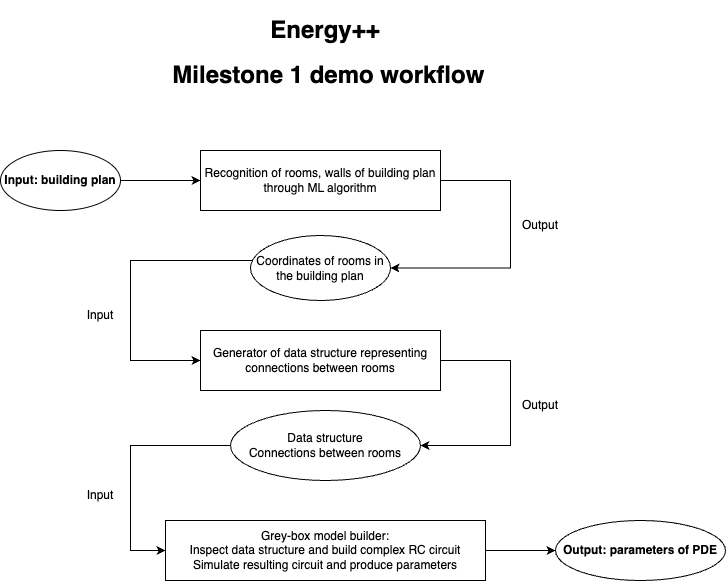

The diagram above was exported from draw.io. Its source (the exported page's mxGraphModel, read from the mxfile embedded in the PNG):
<mxGraphModel dx="946" dy="614" grid="1" gridSize="10" guides="1" tooltips="1" connect="1" arrows="1" fold="1" page="1" pageScale="1" pageWidth="850" pageHeight="1100" math="0" shadow="0">
  <root>
    <mxCell id="0" />
    <mxCell id="1" parent="0" />
    <mxCell id="DNGEv35lqQt7DtbdXW2g-36" style="edgeStyle=orthogonalEdgeStyle;rounded=0;orthogonalLoop=1;jettySize=auto;html=1;entryX=1;entryY=0.5;entryDx=0;entryDy=0;" parent="1" source="DNGEv35lqQt7DtbdXW2g-1" target="DNGEv35lqQt7DtbdXW2g-35" edge="1">
      <mxGeometry relative="1" as="geometry">
        <Array as="points">
          <mxPoint x="600" y="220" />
          <mxPoint x="600" y="307" />
        </Array>
      </mxGeometry>
    </mxCell>
    <mxCell id="DNGEv35lqQt7DtbdXW2g-1" value="Recognition of rooms, walls of building plan&lt;br&gt;through ML algorithm" style="rounded=0;whiteSpace=wrap;html=1;" parent="1" vertex="1">
      <mxGeometry x="290" y="190" width="240" height="60" as="geometry" />
    </mxCell>
    <mxCell id="DNGEv35lqQt7DtbdXW2g-4" value="&lt;h1 style=&quot;&quot;&gt;Energy++&lt;/h1&gt;&lt;h1&gt;&amp;nbsp;Milestone 1 demo workflow&lt;/h1&gt;" style="text;html=1;strokeColor=none;fillColor=none;spacing=5;spacingTop=-20;whiteSpace=wrap;overflow=hidden;rounded=0;align=center;" parent="1" vertex="1">
      <mxGeometry x="200" y="50" width="430" height="100" as="geometry" />
    </mxCell>
    <mxCell id="DNGEv35lqQt7DtbdXW2g-40" style="edgeStyle=orthogonalEdgeStyle;rounded=0;orthogonalLoop=1;jettySize=auto;html=1;entryX=1;entryY=0.5;entryDx=0;entryDy=0;" parent="1" source="DNGEv35lqQt7DtbdXW2g-10" target="DNGEv35lqQt7DtbdXW2g-39" edge="1">
      <mxGeometry relative="1" as="geometry">
        <Array as="points">
          <mxPoint x="600" y="400" />
          <mxPoint x="600" y="485" />
        </Array>
      </mxGeometry>
    </mxCell>
    <mxCell id="DNGEv35lqQt7DtbdXW2g-10" value="Generator of data structure representing connections between rooms" style="rounded=0;whiteSpace=wrap;html=1;" parent="1" vertex="1">
      <mxGeometry x="290" y="370" width="240" height="60" as="geometry" />
    </mxCell>
    <mxCell id="DNGEv35lqQt7DtbdXW2g-47" value="" style="edgeStyle=orthogonalEdgeStyle;rounded=0;orthogonalLoop=1;jettySize=auto;html=1;" parent="1" source="DNGEv35lqQt7DtbdXW2g-13" target="DNGEv35lqQt7DtbdXW2g-46" edge="1">
      <mxGeometry relative="1" as="geometry" />
    </mxCell>
    <mxCell id="DNGEv35lqQt7DtbdXW2g-13" value="Grey-box model builder:&lt;br&gt;Inspect data structure and build complex RC circuit&lt;br&gt;Simulate resulting circuit and produce parameters" style="whiteSpace=wrap;html=1;rounded=0;" parent="1" vertex="1">
      <mxGeometry x="255" y="560" width="320" height="60" as="geometry" />
    </mxCell>
    <mxCell id="DNGEv35lqQt7DtbdXW2g-20" value="Output" style="text;html=1;strokeColor=none;fillColor=none;align=center;verticalAlign=middle;whiteSpace=wrap;rounded=0;" parent="1" vertex="1">
      <mxGeometry x="600" y="250" width="60" height="30" as="geometry" />
    </mxCell>
    <mxCell id="DNGEv35lqQt7DtbdXW2g-25" value="Input" style="text;html=1;strokeColor=none;fillColor=none;align=center;verticalAlign=middle;whiteSpace=wrap;rounded=0;" parent="1" vertex="1">
      <mxGeometry x="160" y="340" width="60" height="30" as="geometry" />
    </mxCell>
    <mxCell id="DNGEv35lqQt7DtbdXW2g-34" value="" style="edgeStyle=orthogonalEdgeStyle;rounded=0;orthogonalLoop=1;jettySize=auto;html=1;" parent="1" source="DNGEv35lqQt7DtbdXW2g-33" target="DNGEv35lqQt7DtbdXW2g-1" edge="1">
      <mxGeometry relative="1" as="geometry" />
    </mxCell>
    <mxCell id="DNGEv35lqQt7DtbdXW2g-33" value="&lt;b&gt;Input: building plan&lt;/b&gt;" style="ellipse;whiteSpace=wrap;html=1;" parent="1" vertex="1">
      <mxGeometry x="90" y="190" width="120" height="60" as="geometry" />
    </mxCell>
    <mxCell id="DNGEv35lqQt7DtbdXW2g-38" style="edgeStyle=orthogonalEdgeStyle;rounded=0;orthogonalLoop=1;jettySize=auto;html=1;entryX=0;entryY=0.5;entryDx=0;entryDy=0;" parent="1" source="DNGEv35lqQt7DtbdXW2g-35" target="DNGEv35lqQt7DtbdXW2g-10" edge="1">
      <mxGeometry relative="1" as="geometry">
        <Array as="points">
          <mxPoint x="220" y="300" />
          <mxPoint x="220" y="400" />
        </Array>
      </mxGeometry>
    </mxCell>
    <mxCell id="DNGEv35lqQt7DtbdXW2g-35" value="Coordinates of rooms in the building plan" style="ellipse;whiteSpace=wrap;html=1;" parent="1" vertex="1">
      <mxGeometry x="340" y="275" width="140" height="65" as="geometry" />
    </mxCell>
    <mxCell id="DNGEv35lqQt7DtbdXW2g-42" style="edgeStyle=orthogonalEdgeStyle;rounded=0;orthogonalLoop=1;jettySize=auto;html=1;entryX=0;entryY=0.5;entryDx=0;entryDy=0;" parent="1" source="DNGEv35lqQt7DtbdXW2g-39" target="DNGEv35lqQt7DtbdXW2g-13" edge="1">
      <mxGeometry relative="1" as="geometry">
        <Array as="points">
          <mxPoint x="220" y="485" />
          <mxPoint x="220" y="590" />
        </Array>
      </mxGeometry>
    </mxCell>
    <mxCell id="DNGEv35lqQt7DtbdXW2g-39" value="Data structure&lt;br&gt;Connections between rooms" style="ellipse;whiteSpace=wrap;html=1;" parent="1" vertex="1">
      <mxGeometry x="320" y="450" width="190" height="70" as="geometry" />
    </mxCell>
    <mxCell id="DNGEv35lqQt7DtbdXW2g-41" value="Output" style="text;html=1;strokeColor=none;fillColor=none;align=center;verticalAlign=middle;whiteSpace=wrap;rounded=0;" parent="1" vertex="1">
      <mxGeometry x="600" y="430" width="60" height="30" as="geometry" />
    </mxCell>
    <mxCell id="DNGEv35lqQt7DtbdXW2g-43" value="Input" style="text;html=1;strokeColor=none;fillColor=none;align=center;verticalAlign=middle;whiteSpace=wrap;rounded=0;" parent="1" vertex="1">
      <mxGeometry x="160" y="520" width="60" height="30" as="geometry" />
    </mxCell>
    <mxCell id="DNGEv35lqQt7DtbdXW2g-46" value="&lt;b&gt;Output: parameters of PDE&lt;/b&gt;" style="ellipse;whiteSpace=wrap;html=1;rounded=0;" parent="1" vertex="1">
      <mxGeometry x="645" y="560" width="170" height="60" as="geometry" />
    </mxCell>
  </root>
</mxGraphModel>